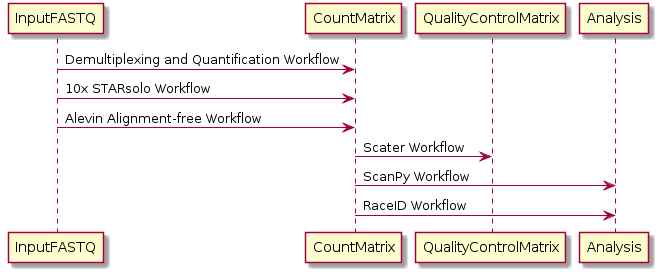

The diagram above was rendered by PlantUML. Its source (embedded in the PNG):
@startuml
InputFASTQ->CountMatrix: Demultiplexing and Quantification Workflow
InputFASTQ->CountMatrix: 10x STARsolo Workflow
InputFASTQ->CountMatrix: Alevin Alignment-free Workflow
CountMatrix->QualityControlMatrix: Scater Workflow
CountMatrix->Analysis: ScanPy Workflow
CountMatrix->Analysis: RaceID Workflow
@enduml